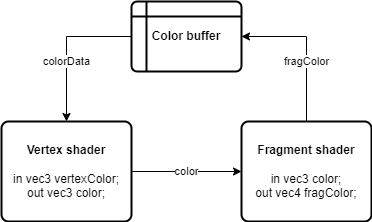

The diagram above was exported from draw.io. Its source (the exported page's mxGraphModel, read from the mxfile embedded in the PNG):
<mxGraphModel dx="1422" dy="705" grid="1" gridSize="10" guides="1" tooltips="1" connect="1" arrows="1" fold="1" page="1" pageScale="1" pageWidth="827" pageHeight="1169" math="0" shadow="0">
  <root>
    <mxCell id="0" />
    <mxCell id="1" parent="0" />
    <mxCell id="2" value="colorData" style="edgeStyle=orthogonalEdgeStyle;rounded=0;orthogonalLoop=1;jettySize=auto;html=1;entryX=0.5;entryY=0;entryDx=0;entryDy=0;" edge="1" source="3" target="5" parent="1">
      <mxGeometry x="0.2" relative="1" as="geometry">
        <Array as="points">
          <mxPoint x="125" y="865" />
        </Array>
        <mxPoint as="offset" />
      </mxGeometry>
    </mxCell>
    <mxCell id="3" value="&lt;b&gt;Color buffer&lt;/b&gt;" style="shape=internalStorage;whiteSpace=wrap;html=1;dx=15;dy=15;rounded=1;arcSize=8;strokeWidth=2;" vertex="1" parent="1">
      <mxGeometry x="190" y="830" width="110" height="70" as="geometry" />
    </mxCell>
    <mxCell id="4" value="color" style="edgeStyle=orthogonalEdgeStyle;rounded=0;orthogonalLoop=1;jettySize=auto;html=1;" edge="1" source="5" target="7" parent="1">
      <mxGeometry relative="1" as="geometry" />
    </mxCell>
    <mxCell id="5" value="&lt;b&gt;Vertex shader&lt;br&gt;&lt;/b&gt;&lt;br&gt;in vec3 vertexColor;&lt;br&gt;out vec3 color;" style="rounded=1;whiteSpace=wrap;html=1;absoluteArcSize=1;arcSize=14;strokeWidth=2;" vertex="1" parent="1">
      <mxGeometry x="60" y="950" width="130" height="100" as="geometry" />
    </mxCell>
    <mxCell id="6" value="fragColor" style="edgeStyle=orthogonalEdgeStyle;rounded=0;orthogonalLoop=1;jettySize=auto;html=1;exitX=0.5;exitY=0;exitDx=0;exitDy=0;" edge="1" source="7" target="3" parent="1">
      <mxGeometry x="-0.2" relative="1" as="geometry">
        <Array as="points">
          <mxPoint x="365" y="865" />
        </Array>
        <mxPoint as="offset" />
      </mxGeometry>
    </mxCell>
    <mxCell id="7" value="&lt;b&gt;Fragment shader&lt;/b&gt;&lt;br&gt;&lt;br&gt;in vec3 color;&lt;br&gt;out vec4 fragColor;" style="rounded=1;whiteSpace=wrap;html=1;absoluteArcSize=1;arcSize=14;strokeWidth=2;" vertex="1" parent="1">
      <mxGeometry x="300" y="950" width="130" height="100" as="geometry" />
    </mxCell>
  </root>
</mxGraphModel>